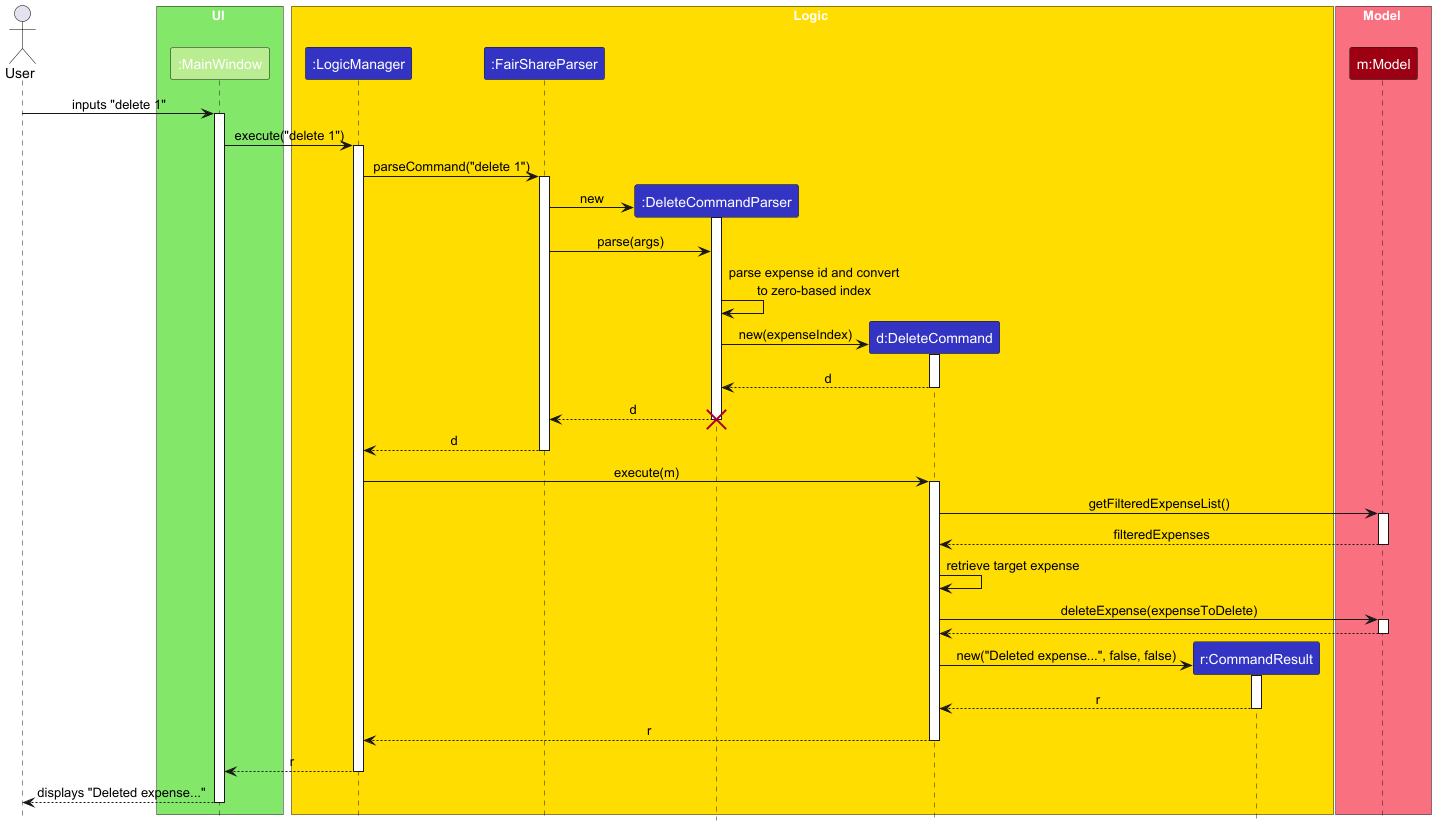

The diagram above was rendered by PlantUML. Its source (embedded in the PNG):
@startuml
!include style.puml
skinparam ArrowFontStyle plain

Actor User as user

box UI UI_COLOR_1
participant ":MainWindow" as MainWindow UI_COLOR
end box

box Logic LOGIC_COLOR_1
participant ":LogicManager" as LogicManager LOGIC_COLOR
participant ":FairShareParser" as FairShareParser LOGIC_COLOR
participant ":DeleteCommandParser" as DeleteCommandParser LOGIC_COLOR
participant "d:DeleteCommand" as DeleteCommand LOGIC_COLOR
participant "r:CommandResult" as CommandResult LOGIC_COLOR
end box

box Model MODEL_COLOR_1
participant "m:Model" as Model MODEL_COLOR
end box

user -> MainWindow : inputs "delete 1"
activate MainWindow

MainWindow -> LogicManager : execute("delete 1")
activate LogicManager

LogicManager -> FairShareParser : parseCommand("delete 1")
activate FairShareParser

create DeleteCommandParser
FairShareParser -> DeleteCommandParser : new
activate DeleteCommandParser

FairShareParser -> DeleteCommandParser : parse(args)
DeleteCommandParser -> DeleteCommandParser : parse expense id and convert\nto zero-based index

create DeleteCommand
DeleteCommandParser -> DeleteCommand : new(expenseIndex)
activate DeleteCommand

DeleteCommand --> DeleteCommandParser : d
deactivate DeleteCommand

DeleteCommandParser --> FairShareParser : d
deactivate DeleteCommandParser
destroy DeleteCommandParser

FairShareParser --> LogicManager : d
deactivate FairShareParser

LogicManager -> DeleteCommand : execute(m)
activate DeleteCommand

DeleteCommand -> Model : getFilteredExpenseList()
activate Model
Model --> DeleteCommand : filteredExpenses
deactivate Model

DeleteCommand -> DeleteCommand : retrieve target expense
DeleteCommand -> Model : deleteExpense(expenseToDelete)
activate Model
Model --> DeleteCommand
deactivate Model

create CommandResult
DeleteCommand -> CommandResult : new("Deleted expense...", false, false)
activate CommandResult
CommandResult --> DeleteCommand : r
deactivate CommandResult

DeleteCommand --> LogicManager : r
deactivate DeleteCommand

LogicManager --> MainWindow : r
deactivate LogicManager

MainWindow --> user : displays "Deleted expense..."
deactivate MainWindow
@enduml